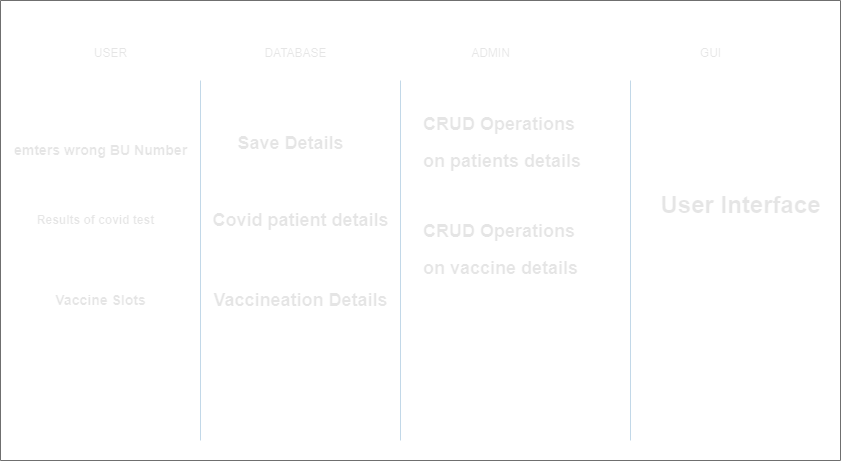

The diagram above was exported from draw.io. Its source (the exported page's mxGraphModel, read from the mxfile embedded in the PNG):
<mxGraphModel dx="2284" dy="772" grid="1" gridSize="10" guides="1" tooltips="1" connect="1" arrows="1" fold="1" page="1" pageScale="1" pageWidth="850" pageHeight="1100" math="0" shadow="0">
  <root>
    <mxCell id="0" />
    <mxCell id="1" parent="0" />
    <mxCell id="dW9XncEagdLH_ISxLfF2-9" value="" style="endArrow=none;html=1;rounded=0;labelBackgroundColor=none;strokeColor=#182E3E;fontColor=default;" edge="1" parent="1">
      <mxGeometry width="50" height="50" relative="1" as="geometry">
        <mxPoint x="160" y="480" as="sourcePoint" />
        <mxPoint x="160" y="120" as="targetPoint" />
      </mxGeometry>
    </mxCell>
    <mxCell id="dW9XncEagdLH_ISxLfF2-10" value="" style="endArrow=none;html=1;rounded=0;labelBackgroundColor=none;strokeColor=#182E3E;fontColor=default;" edge="1" parent="1">
      <mxGeometry width="50" height="50" relative="1" as="geometry">
        <mxPoint x="360" y="480" as="sourcePoint" />
        <mxPoint x="360" y="120" as="targetPoint" />
      </mxGeometry>
    </mxCell>
    <mxCell id="dW9XncEagdLH_ISxLfF2-11" value="" style="endArrow=none;html=1;rounded=0;labelBackgroundColor=none;strokeColor=#182E3E;fontColor=default;" edge="1" parent="1">
      <mxGeometry width="50" height="50" relative="1" as="geometry">
        <mxPoint x="590" y="480" as="sourcePoint" />
        <mxPoint x="590" y="120" as="targetPoint" />
      </mxGeometry>
    </mxCell>
    <mxCell id="dW9XncEagdLH_ISxLfF2-12" value="USER" style="text;html=1;align=center;verticalAlign=middle;resizable=0;points=[];autosize=1;strokeColor=none;fillColor=none;labelBackgroundColor=none;fontColor=#1A1A1A;" vertex="1" parent="1">
      <mxGeometry x="40" y="78" width="60" height="30" as="geometry" />
    </mxCell>
    <mxCell id="dW9XncEagdLH_ISxLfF2-13" value="DATABASE" style="text;html=1;align=center;verticalAlign=middle;resizable=0;points=[];autosize=1;strokeColor=none;fillColor=none;labelBackgroundColor=none;fontColor=#1A1A1A;" vertex="1" parent="1">
      <mxGeometry x="210" y="78" width="90" height="30" as="geometry" />
    </mxCell>
    <mxCell id="dW9XncEagdLH_ISxLfF2-14" value="ADMIN" style="text;html=1;align=center;verticalAlign=middle;resizable=0;points=[];autosize=1;strokeColor=none;fillColor=none;labelBackgroundColor=none;fontColor=#1A1A1A;" vertex="1" parent="1">
      <mxGeometry x="420" y="78" width="60" height="30" as="geometry" />
    </mxCell>
    <mxCell id="dW9XncEagdLH_ISxLfF2-15" value="GUI" style="text;html=1;align=center;verticalAlign=middle;resizable=0;points=[];autosize=1;strokeColor=none;fillColor=none;labelBackgroundColor=none;fontColor=#1A1A1A;" vertex="1" parent="1">
      <mxGeometry x="650" y="78" width="40" height="30" as="geometry" />
    </mxCell>
    <mxCell id="dW9XncEagdLH_ISxLfF2-16" value="&lt;h3&gt;&lt;b&gt;emters wrong BU Number&lt;/b&gt;&lt;/h3&gt;" style="text;html=1;align=center;verticalAlign=middle;resizable=0;points=[];autosize=1;strokeColor=none;fillColor=none;labelBackgroundColor=none;labelBorderColor=default;fontColor=#1A1A1A;" vertex="1" parent="1">
      <mxGeometry x="-40" y="160" width="200" height="60" as="geometry" />
    </mxCell>
    <mxCell id="dW9XncEagdLH_ISxLfF2-17" value="&lt;h4&gt;&lt;b&gt;Results of covid test&lt;/b&gt;&lt;/h4&gt;" style="text;html=1;align=center;verticalAlign=middle;resizable=0;points=[];autosize=1;strokeColor=none;fillColor=none;labelBackgroundColor=none;labelBorderColor=default;fontColor=#1A1A1A;" vertex="1" parent="1">
      <mxGeometry x="-15" y="230" width="140" height="60" as="geometry" />
    </mxCell>
    <mxCell id="dW9XncEagdLH_ISxLfF2-18" value="&lt;h3&gt;&lt;b&gt;Vaccine Slots&lt;/b&gt;&lt;/h3&gt;" style="text;html=1;align=center;verticalAlign=middle;resizable=0;points=[];autosize=1;strokeColor=none;fillColor=none;labelBorderColor=default;labelBackgroundColor=none;fontColor=#1A1A1A;" vertex="1" parent="1">
      <mxGeometry x="5" y="310" width="110" height="60" as="geometry" />
    </mxCell>
    <mxCell id="dW9XncEagdLH_ISxLfF2-19" value="&lt;h2&gt;&lt;b&gt;Save Details&lt;/b&gt;&lt;/h2&gt;" style="text;html=1;align=center;verticalAlign=middle;resizable=0;points=[];autosize=1;strokeColor=none;fillColor=none;labelBorderColor=default;labelBackgroundColor=none;fontColor=#1A1A1A;" vertex="1" parent="1">
      <mxGeometry x="185" y="153" width="130" height="60" as="geometry" />
    </mxCell>
    <mxCell id="dW9XncEagdLH_ISxLfF2-20" value="&lt;h2&gt;&lt;b&gt;Covid patient details&lt;/b&gt;&lt;/h2&gt;" style="text;html=1;align=center;verticalAlign=middle;resizable=0;points=[];autosize=1;strokeColor=none;fillColor=none;labelBorderColor=default;labelBackgroundColor=none;fontColor=#1A1A1A;" vertex="1" parent="1">
      <mxGeometry x="160" y="230" width="200" height="60" as="geometry" />
    </mxCell>
    <mxCell id="dW9XncEagdLH_ISxLfF2-21" value="&lt;h2&gt;&lt;b&gt;Vaccineation Details&lt;/b&gt;&lt;/h2&gt;" style="text;html=1;align=center;verticalAlign=middle;resizable=0;points=[];autosize=1;strokeColor=none;fillColor=none;labelBorderColor=default;labelBackgroundColor=none;fontColor=#1A1A1A;" vertex="1" parent="1">
      <mxGeometry x="160" y="310" width="200" height="60" as="geometry" />
    </mxCell>
    <mxCell id="dW9XncEagdLH_ISxLfF2-22" value="&lt;h2 style=&quot;&quot;&gt;&lt;b&gt;CRUD Operations&amp;nbsp;&lt;/b&gt;&lt;/h2&gt;&lt;h2 style=&quot;&quot;&gt;&lt;b&gt;on patients details&lt;/b&gt;&lt;/h2&gt;" style="text;html=1;align=left;verticalAlign=middle;resizable=0;points=[];autosize=1;strokeColor=none;fillColor=none;labelBorderColor=default;labelBackgroundColor=none;fontColor=#1A1A1A;" vertex="1" parent="1">
      <mxGeometry x="380" y="133" width="180" height="100" as="geometry" />
    </mxCell>
    <mxCell id="dW9XncEagdLH_ISxLfF2-25" value="&lt;h2 style=&quot;&quot;&gt;&lt;b&gt;CRUD Operations&amp;nbsp;&lt;/b&gt;&lt;/h2&gt;&lt;h2 style=&quot;&quot;&gt;&lt;b&gt;on vaccine details&lt;/b&gt;&lt;/h2&gt;" style="text;html=1;align=left;verticalAlign=middle;resizable=0;points=[];autosize=1;strokeColor=none;fillColor=none;labelBorderColor=default;labelBackgroundColor=none;fontColor=#1A1A1A;" vertex="1" parent="1">
      <mxGeometry x="380" y="240" width="180" height="100" as="geometry" />
    </mxCell>
    <mxCell id="dW9XncEagdLH_ISxLfF2-27" value="&lt;h1&gt;&lt;b&gt;User Interface&lt;/b&gt;&lt;/h1&gt;" style="text;html=1;align=center;verticalAlign=middle;resizable=0;points=[];autosize=1;strokeColor=none;fillColor=none;labelBorderColor=default;labelBackgroundColor=none;fontColor=#1A1A1A;" vertex="1" parent="1">
      <mxGeometry x="610" y="210" width="180" height="70" as="geometry" />
    </mxCell>
    <mxCell id="dW9XncEagdLH_ISxLfF2-28" value="" style="swimlane;startSize=0;labelBackgroundColor=none;fillColor=#F5AB50;strokeColor=#909090;fontColor=#1A1A1A;" vertex="1" parent="1">
      <mxGeometry x="-40" y="40" width="840" height="460" as="geometry" />
    </mxCell>
  </root>
</mxGraphModel>